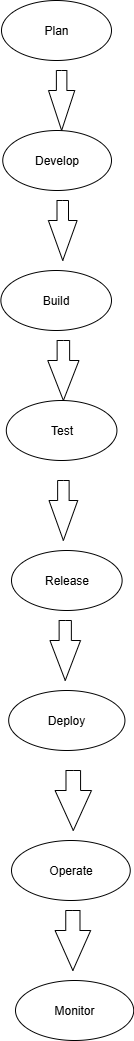

The diagram above was exported from draw.io. Its source (the exported page's mxGraphModel, read from the mxfile embedded in the PNG):
<mxGraphModel dx="1042" dy="562" grid="1" gridSize="10" guides="1" tooltips="1" connect="1" arrows="1" fold="1" page="1" pageScale="1" pageWidth="827" pageHeight="1169" math="0" shadow="0">
  <root>
    <mxCell id="0" />
    <mxCell id="1" parent="0" />
    <mxCell id="bqroOn6HunOBgDT6zy6N-1" value="Plan" style="ellipse;whiteSpace=wrap;html=1;" vertex="1" parent="1">
      <mxGeometry x="340" y="10" width="110" height="60" as="geometry" />
    </mxCell>
    <mxCell id="bqroOn6HunOBgDT6zy6N-2" value="Develop" style="ellipse;whiteSpace=wrap;html=1;" vertex="1" parent="1">
      <mxGeometry x="341.25" y="140" width="108.75" height="60" as="geometry" />
    </mxCell>
    <mxCell id="bqroOn6HunOBgDT6zy6N-3" value="" style="html=1;shadow=0;dashed=0;align=center;verticalAlign=middle;shape=mxgraph.arrows2.arrow;dy=0.6;dx=40;direction=south;notch=0;" vertex="1" parent="1">
      <mxGeometry x="387" y="80" width="26.25" height="60" as="geometry" />
    </mxCell>
    <mxCell id="bqroOn6HunOBgDT6zy6N-4" value="" style="html=1;shadow=0;dashed=0;align=center;verticalAlign=middle;shape=mxgraph.arrows2.arrow;dy=0.6;dx=40;direction=south;notch=0;" vertex="1" parent="1">
      <mxGeometry x="386.88" y="210" width="28.75" height="60" as="geometry" />
    </mxCell>
    <mxCell id="bqroOn6HunOBgDT6zy6N-5" value="Build" style="ellipse;whiteSpace=wrap;html=1;" vertex="1" parent="1">
      <mxGeometry x="339.38" y="280" width="110.62" height="60" as="geometry" />
    </mxCell>
    <mxCell id="bqroOn6HunOBgDT6zy6N-16" style="edgeStyle=orthogonalEdgeStyle;rounded=0;orthogonalLoop=1;jettySize=auto;html=1;" edge="1" parent="1" source="bqroOn6HunOBgDT6zy6N-6" target="bqroOn6HunOBgDT6zy6N-7">
      <mxGeometry relative="1" as="geometry" />
    </mxCell>
    <mxCell id="bqroOn6HunOBgDT6zy6N-6" value="" style="html=1;shadow=0;dashed=0;align=center;verticalAlign=middle;shape=mxgraph.arrows2.arrow;dy=0.6;dx=40;direction=south;notch=0;" vertex="1" parent="1">
      <mxGeometry x="386.25" y="350" width="31.25" height="60" as="geometry" />
    </mxCell>
    <mxCell id="bqroOn6HunOBgDT6zy6N-7" value="Test" style="ellipse;whiteSpace=wrap;html=1;" vertex="1" parent="1">
      <mxGeometry x="344.81" y="410" width="110.62" height="60" as="geometry" />
    </mxCell>
    <mxCell id="bqroOn6HunOBgDT6zy6N-8" value="" style="html=1;shadow=0;dashed=0;align=center;verticalAlign=middle;shape=mxgraph.arrows2.arrow;dy=0.6;dx=40;direction=south;notch=0;" vertex="1" parent="1">
      <mxGeometry x="387.5" y="490" width="28.75" height="60" as="geometry" />
    </mxCell>
    <mxCell id="bqroOn6HunOBgDT6zy6N-9" value="Release" style="ellipse;whiteSpace=wrap;html=1;" vertex="1" parent="1">
      <mxGeometry x="350" y="560" width="110.62" height="60" as="geometry" />
    </mxCell>
    <mxCell id="bqroOn6HunOBgDT6zy6N-10" value="" style="html=1;shadow=0;dashed=0;align=center;verticalAlign=middle;shape=mxgraph.arrows2.arrow;dy=0.6;dx=40;direction=south;notch=0;" vertex="1" parent="1">
      <mxGeometry x="388.44" y="630" width="30.62" height="60" as="geometry" />
    </mxCell>
    <mxCell id="bqroOn6HunOBgDT6zy6N-11" value="Deploy" style="ellipse;whiteSpace=wrap;html=1;" vertex="1" parent="1">
      <mxGeometry x="347.18" y="700" width="116.25" height="60" as="geometry" />
    </mxCell>
    <mxCell id="bqroOn6HunOBgDT6zy6N-12" value="Monitor" style="ellipse;whiteSpace=wrap;html=1;" vertex="1" parent="1">
      <mxGeometry x="354" y="990" width="118.22" height="60" as="geometry" />
    </mxCell>
    <mxCell id="bqroOn6HunOBgDT6zy6N-13" value="Operate" style="ellipse;whiteSpace=wrap;html=1;" vertex="1" parent="1">
      <mxGeometry x="350" y="850" width="118.75" height="60" as="geometry" />
    </mxCell>
    <mxCell id="bqroOn6HunOBgDT6zy6N-14" value="" style="html=1;shadow=0;dashed=0;align=center;verticalAlign=middle;shape=mxgraph.arrows2.arrow;dy=0.6;dx=40;direction=south;notch=0;" vertex="1" parent="1">
      <mxGeometry x="393.56" y="780" width="36.44" height="60" as="geometry" />
    </mxCell>
    <mxCell id="bqroOn6HunOBgDT6zy6N-15" value="" style="html=1;shadow=0;dashed=0;align=center;verticalAlign=middle;shape=mxgraph.arrows2.arrow;dy=0.6;dx=40;direction=south;notch=0;" vertex="1" parent="1">
      <mxGeometry x="393.56" y="920" width="35.62" height="60" as="geometry" />
    </mxCell>
  </root>
</mxGraphModel>